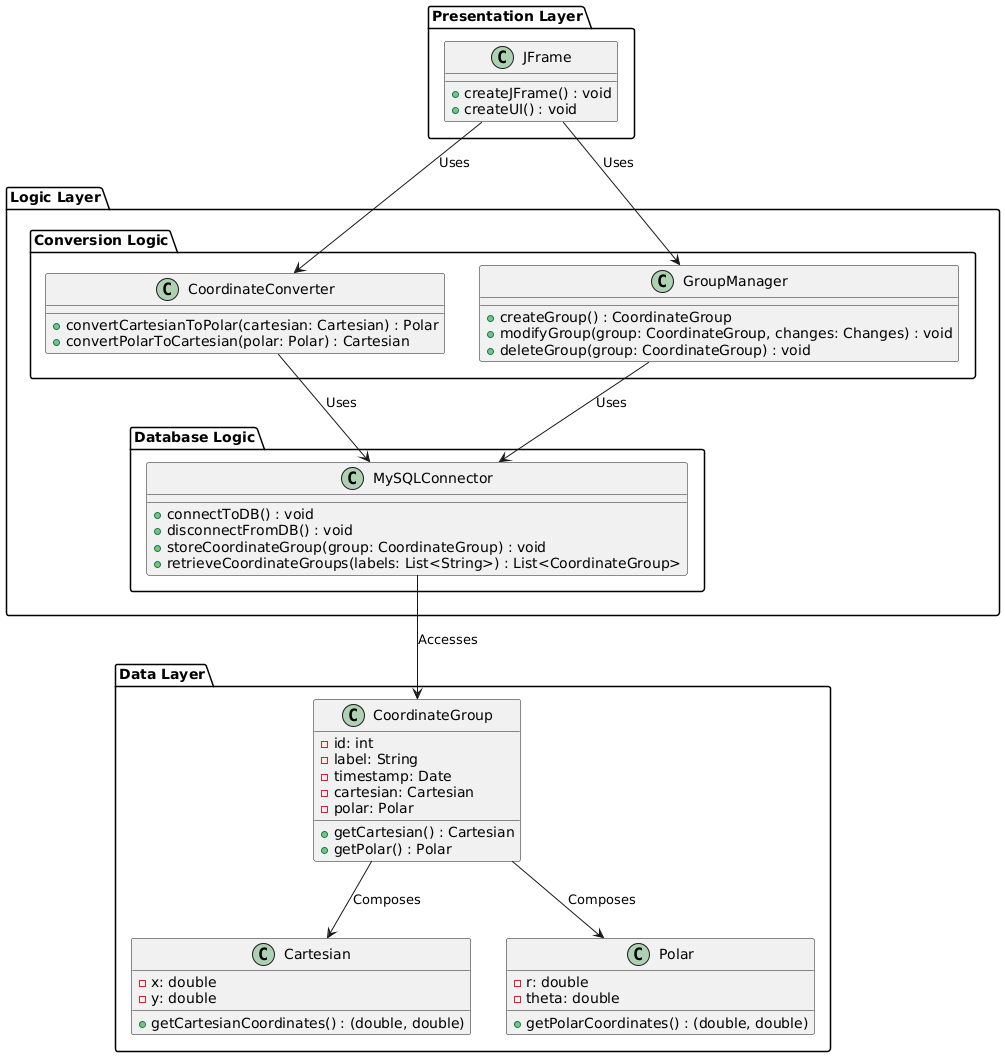

The diagram above was rendered by PlantUML. Its source (embedded in the PNG):
@startuml

package "Presentation Layer" {
  class JFrame {
    + createJFrame() : void
    + createUI() : void
  }
}

package "Logic Layer" {
  package "Conversion Logic" {
    class CoordinateConverter {
      + convertCartesianToPolar(cartesian: Cartesian) : Polar
      + convertPolarToCartesian(polar: Polar) : Cartesian
    }

    class GroupManager {
      + createGroup() : CoordinateGroup
      + modifyGroup(group: CoordinateGroup, changes: Changes) : void
      + deleteGroup(group: CoordinateGroup) : void
    }
  }

  package "Database Logic" {
    class MySQLConnector {
      + connectToDB() : void
      + disconnectFromDB() : void
      + storeCoordinateGroup(group: CoordinateGroup) : void
      + retrieveCoordinateGroups(labels: List<String>) : List<CoordinateGroup>
    }
  }
}

package "Data Layer" {
  class CoordinateGroup {
    - id: int
    - label: String
    - timestamp: Date
    - cartesian: Cartesian
    - polar: Polar

    + getCartesian() : Cartesian
    + getPolar() : Polar
  }

  class Cartesian {
    - x: double
    - y: double

    + getCartesianCoordinates() : (double, double)
  }

  class Polar {
    - r: double
    - theta: double

    + getPolarCoordinates() : (double, double)
  }
}

package "Presentation Layer" {
  JFrame --> CoordinateConverter : Uses
  JFrame --> GroupManager : Uses
  CoordinateConverter --> MySQLConnector : Uses
  GroupManager --> MySQLConnector : Uses
  MySQLConnector --> CoordinateGroup : Accesses
  CoordinateGroup --> Cartesian : Composes
  CoordinateGroup --> Polar : Composes
}

@enduml